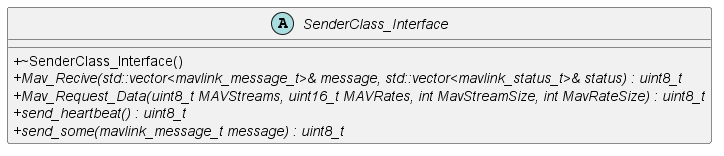

The diagram above was rendered by PlantUML. Its source (embedded in the PNG):
@startuml


skinparam classAttributeIconSize 0


/' Objects '/

abstract class SenderClass_Interface {
	+~SenderClass_Interface()
	+{abstract} Mav_Recive(std::vector<mavlink_message_t>& message, std::vector<mavlink_status_t>& status) : uint8_t
	+{abstract} Mav_Request_Data(uint8_t MAVStreams, uint16_t MAVRates, int MavStreamSize, int MavRateSize) : uint8_t
	+{abstract} send_heartbeat() : uint8_t
	+{abstract} send_some(mavlink_message_t message) : uint8_t
}





/' Inheritance relationships '/




/' Aggregation relationships '/





/' Dependency relationships '/





/' Nested objects '/



@enduml